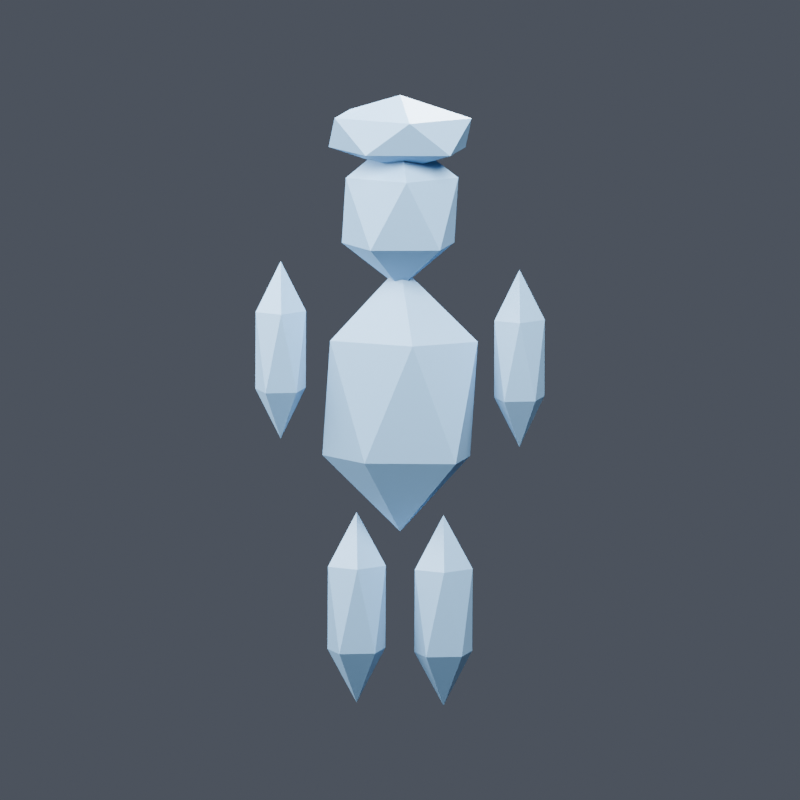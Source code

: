 # Source: scene.blend  (saved by Blender 5.1.30; exported with 4.5.12 LTS)
import bpy
from mathutils import Matrix  # noqa: F401  (used for matrix-valued properties, if any)

bpy.ops.wm.read_factory_settings(use_empty=True)
scene = bpy.context.scene
scene.name = 'Scene'

# ---- materials (node trees are filled in below, after node groups)
mat_charactermaterial = bpy.data.materials.new('CharacterMaterial')

# ---- material node trees
mat_charactermaterial.use_nodes = True; mat_charactermaterial.node_tree.nodes.clear()
_N = mat_charactermaterial.node_tree.nodes; _L = mat_charactermaterial.node_tree.links
n0 = _N.new('ShaderNodeBsdfPrincipled'); n0.name = 'Principled BSDF'; n0.location = (-200, 100)
n0.inputs[0].default_value = (0.22, 0.42, 0.65, 1.0)
n1 = _N.new('ShaderNodeOutputMaterial'); n1.name = 'Material Output'; n1.location = (200, 100)
_L.new(n0.outputs[0], n1.inputs[0])
n1.is_active_output = True

# ---- world
world_gen3d_world = bpy.data.worlds.new('gen3d_world'); scene.world = world_gen3d_world
world_gen3d_world.use_nodes = True; world_gen3d_world.node_tree.nodes.clear()
_N = world_gen3d_world.node_tree.nodes; _L = world_gen3d_world.node_tree.links
n0 = _N.new('ShaderNodeBackground'); n0.name = 'Background'; n0.location = (-200, 100)
n0.inputs[0].default_value = (0.16, 0.18, 0.23, 1.0)
n0.inputs[1].default_value = 0.5
n1 = _N.new('ShaderNodeOutputWorld'); n1.name = 'World Output'; n1.location = (200, 100)
_L.new(n0.outputs[0], n1.inputs[0])
n1.is_active_output = True

# ---- cameras
cam_gen3d_review_camera = bpy.data.cameras.new('gen3d_review_camera')
cam_gen3d_review_camera.type = 'ORTHO'
cam_gen3d_review_camera.clip_start = 0.001545
cam_gen3d_review_camera.lens = 45.0
cam_gen3d_review_camera.ortho_scale = 3.575

# ---- lights
light_gen3d_key = bpy.data.lights.new('gen3d_key', 'AREA')
light_gen3d_key.energy = 2387.0
light_gen3d_key.shape = 'DISK'
light_gen3d_key.size = 4.635
light_gen3d_fill = bpy.data.lights.new('gen3d_fill', 'AREA')
light_gen3d_fill.energy = 1432.0
light_gen3d_fill.shape = 'DISK'
light_gen3d_fill.size = 6.18
light_gen3d_rim = bpy.data.lights.new('gen3d_rim', 'AREA')
light_gen3d_rim.energy = 2149.0
light_gen3d_rim.shape = 'DISK'
light_gen3d_rim.size = 3.09

# ---- meshes
me_icosphere = bpy.data.meshes.new('Icosphere')
me_icosphere.from_pydata([(0.0, 0.0, -1.0), (0.7236, -0.5257, -0.4472), (-0.2764, -0.8506, -0.4472), (-0.8944, 0.0, -0.4472), (-0.2764, 0.8506, -0.4472), (0.7236, 0.5257, -0.4472), (0.2764, -0.8506, 0.4472), (-0.7236, -0.5257, 0.4472), (-0.7236, 0.5257, 0.4472), (0.2764, 0.8506, 0.4472), (0.8944, 0.0, 0.4472), (0.0, 0.0, 1.0)], [], [(0, 1, 2), (1, 0, 5), (0, 2, 3), (0, 3, 4), (0, 4, 5), (1, 5, 10), (2, 1, 6), (3, 2, 7), (4, 3, 8), (5, 4, 9), (1, 10, 6), (2, 6, 7), (3, 7, 8), (4, 8, 9), (5, 9, 10), (6, 10, 11), (7, 6, 11), (8, 7, 11), (9, 8, 11), (10, 9, 11)])
_uv = me_icosphere.uv_layers.new(name='UVMap')
_uv.uv.foreach_set('vector', [0.1818, 0.0, 0.2727, 0.1575, 0.09091, 0.1575, 0.2727, 0.1575, 0.3636, 0.0, 0.4545, 0.1575, 0.9091, 0.0, 1.0, 0.1575, 0.8182, 0.1575, 0.7273, 0.0, 0.8182, 0.1575, 0.6364, 0.1575, 0.5455, 0.0, 0.6364, 0.1575, 0.4545, 0.1575, 0.2727, 0.1575, 0.4545, 0.1575, 0.3636, 0.3149, 0.09091, 0.1575, 0.2727, 0.1575, 0.1818, 0.3149, 0.8182, 0.1575, 1.0, 0.1575, 0.9091, 0.3149, 0.6364, 0.1575, 0.8182, 0.1575, 0.7273, 0.3149, 0.4545, 0.1575, 0.6364, 0.1575, 0.5455, 0.3149, 0.2727, 0.1575, 0.3636, 0.3149, 0.1818, 0.3149, 0.09091, 0.1575, 0.1818, 0.3149, 0.0, 0.3149, 0.8182, 0.1575, 0.9091, 0.3149, 0.7273, 0.3149, 0.6364, 0.1575, 0.7273, 0.3149, 0.5455, 0.3149, 0.4545, 0.1575, 0.5455, 0.3149, 0.3636, 0.3149, 0.1818, 0.3149, 0.3636, 0.3149, 0.2727, 0.4724, 0.0, 0.3149, 0.1818, 0.3149, 0.09091, 0.4724, 0.7273, 0.3149, 0.9091, 0.3149, 0.8182, 0.4724, 0.5455, 0.3149, 0.7273, 0.3149, 0.6364, 0.4724, 0.3636, 0.3149, 0.5455, 0.3149, 0.4545, 0.4724])
_uv.active_render = True
_uv = me_icosphere.uv_layers.new(name='UVMap.001')
_uv.uv.foreach_set('vector', [0.0, 0.0, 0.3, 0.8, 0.6, 0.0, 0.0, 0.8, 0.3, 0.0, 0.6, 0.8, 0.0, 0.0, 0.3, 0.8, 0.6, 0.0, 0.0, 0.8, 0.3, 0.0, 0.6, 0.8, 0.0, 0.0, 0.3, 0.8, 0.6, 0.0, 0.0, 0.8, 0.3, 0.0, 0.6, 0.8, 0.0, 0.0, 0.3, 0.8, 0.6, 0.0, 0.0, 0.8, 0.3, 0.0, 0.6, 0.8, 0.0, 0.0, 0.3, 0.8, 0.6, 0.0, 0.0, 0.8, 0.3, 0.0, 0.6, 0.8, 0.0, 0.0, 0.3, 0.8, 0.6, 0.0, 0.0, 0.8, 0.3, 0.0, 0.6, 0.8, 0.0, 0.0, 0.3, 0.8, 0.6, 0.0, 0.0, 0.8, 0.3, 0.0, 0.6, 0.8, 0.0, 0.0, 0.3, 0.8, 0.6, 0.0, 0.0, 0.8, 0.3, 0.0, 0.6, 0.8, 0.0, 0.0, 0.3, 0.8, 0.6, 0.0, 0.0, 0.8, 0.3, 0.0, 0.6, 0.8, 0.0, 0.0, 0.3, 0.8, 0.6, 0.0, 0.0, 0.8, 0.3, 0.0, 0.6, 0.8])
me_icosphere.materials.append(mat_charactermaterial)
me_icosphere.update()
me_icosphere_001 = bpy.data.meshes.new('Icosphere.001')
me_icosphere_001.from_pydata([(0.0, 0.0, -1.0), (0.7236, -0.5257, -0.4472), (-0.2764, -0.8506, -0.4472), (-0.8944, 0.0, -0.4472), (-0.2764, 0.8506, -0.4472), (0.7236, 0.5257, -0.4472), (0.2764, -0.8506, 0.4472), (-0.7236, -0.5257, 0.4472), (-0.7236, 0.5257, 0.4472), (0.2764, 0.8506, 0.4472), (0.8944, 0.0, 0.4472), (0.0, 0.0, 1.0)], [], [(0, 1, 2), (1, 0, 5), (0, 2, 3), (0, 3, 4), (0, 4, 5), (1, 5, 10), (2, 1, 6), (3, 2, 7), (4, 3, 8), (5, 4, 9), (1, 10, 6), (2, 6, 7), (3, 7, 8), (4, 8, 9), (5, 9, 10), (6, 10, 11), (7, 6, 11), (8, 7, 11), (9, 8, 11), (10, 9, 11)])
_uv = me_icosphere_001.uv_layers.new(name='UVMap')
_uv.uv.foreach_set('vector', [0.1818, 0.0, 0.2727, 0.1575, 0.09091, 0.1575, 0.2727, 0.1575, 0.3636, 0.0, 0.4545, 0.1575, 0.9091, 0.0, 1.0, 0.1575, 0.8182, 0.1575, 0.7273, 0.0, 0.8182, 0.1575, 0.6364, 0.1575, 0.5455, 0.0, 0.6364, 0.1575, 0.4545, 0.1575, 0.2727, 0.1575, 0.4545, 0.1575, 0.3636, 0.3149, 0.09091, 0.1575, 0.2727, 0.1575, 0.1818, 0.3149, 0.8182, 0.1575, 1.0, 0.1575, 0.9091, 0.3149, 0.6364, 0.1575, 0.8182, 0.1575, 0.7273, 0.3149, 0.4545, 0.1575, 0.6364, 0.1575, 0.5455, 0.3149, 0.2727, 0.1575, 0.3636, 0.3149, 0.1818, 0.3149, 0.09091, 0.1575, 0.1818, 0.3149, 0.0, 0.3149, 0.8182, 0.1575, 0.9091, 0.3149, 0.7273, 0.3149, 0.6364, 0.1575, 0.7273, 0.3149, 0.5455, 0.3149, 0.4545, 0.1575, 0.5455, 0.3149, 0.3636, 0.3149, 0.1818, 0.3149, 0.3636, 0.3149, 0.2727, 0.4724, 0.0, 0.3149, 0.1818, 0.3149, 0.09091, 0.4724, 0.7273, 0.3149, 0.9091, 0.3149, 0.8182, 0.4724, 0.5455, 0.3149, 0.7273, 0.3149, 0.6364, 0.4724, 0.3636, 0.3149, 0.5455, 0.3149, 0.4545, 0.4724])
_uv.active_render = True
_uv = me_icosphere_001.uv_layers.new(name='UVMap.001')
_uv.uv.foreach_set('vector', [0.0, 0.0, 0.3, 0.8, 0.6, 0.0, 0.0, 0.8, 0.3, 0.0, 0.6, 0.8, 0.0, 0.0, 0.3, 0.8, 0.6, 0.0, 0.0, 0.8, 0.3, 0.0, 0.6, 0.8, 0.0, 0.0, 0.3, 0.8, 0.6, 0.0, 0.0, 0.8, 0.3, 0.0, 0.6, 0.8, 0.0, 0.0, 0.3, 0.8, 0.6, 0.0, 0.0, 0.8, 0.3, 0.0, 0.6, 0.8, 0.0, 0.0, 0.3, 0.8, 0.6, 0.0, 0.0, 0.8, 0.3, 0.0, 0.6, 0.8, 0.0, 0.0, 0.3, 0.8, 0.6, 0.0, 0.0, 0.8, 0.3, 0.0, 0.6, 0.8, 0.0, 0.0, 0.3, 0.8, 0.6, 0.0, 0.0, 0.8, 0.3, 0.0, 0.6, 0.8, 0.0, 0.0, 0.3, 0.8, 0.6, 0.0, 0.0, 0.8, 0.3, 0.0, 0.6, 0.8, 0.0, 0.0, 0.3, 0.8, 0.6, 0.0, 0.0, 0.8, 0.3, 0.0, 0.6, 0.8, 0.0, 0.0, 0.3, 0.8, 0.6, 0.0, 0.0, 0.8, 0.3, 0.0, 0.6, 0.8])
me_icosphere_001.materials.append(mat_charactermaterial)
me_icosphere_001.update()
me_icosphere_002 = bpy.data.meshes.new('Icosphere.002')
me_icosphere_002.from_pydata([(0.0, 0.0, -1.0), (0.8321, -0.5257, -0.4472), (-0.3178, -0.8506, -0.4472), (-1.029, 0.0, -0.4472), (-0.3178, 0.8506, -0.4472), (0.8321, 0.5257, -0.4472), (0.3178, -0.8506, 0.4472), (-0.8321, -0.5257, 0.4472), (-0.8321, 0.5257, 0.4472), (0.3178, 0.8506, 0.4472), (1.029, 0.0, 0.4472), (0.0, 0.0, 1.0)], [], [(0, 1, 2), (1, 0, 5), (0, 2, 3), (0, 3, 4), (0, 4, 5), (1, 5, 10), (2, 1, 6), (3, 2, 7), (4, 3, 8), (5, 4, 9), (1, 10, 6), (2, 6, 7), (3, 7, 8), (4, 8, 9), (5, 9, 10), (6, 10, 11), (7, 6, 11), (8, 7, 11), (9, 8, 11), (10, 9, 11)])
_uv = me_icosphere_002.uv_layers.new(name='UVMap')
_uv.uv.foreach_set('vector', [0.1818, 0.0, 0.2727, 0.1575, 0.09091, 0.1575, 0.2727, 0.1575, 0.3636, 0.0, 0.4545, 0.1575, 0.9091, 0.0, 1.0, 0.1575, 0.8182, 0.1575, 0.7273, 0.0, 0.8182, 0.1575, 0.6364, 0.1575, 0.5455, 0.0, 0.6364, 0.1575, 0.4545, 0.1575, 0.2727, 0.1575, 0.4545, 0.1575, 0.3636, 0.3149, 0.09091, 0.1575, 0.2727, 0.1575, 0.1818, 0.3149, 0.8182, 0.1575, 1.0, 0.1575, 0.9091, 0.3149, 0.6364, 0.1575, 0.8182, 0.1575, 0.7273, 0.3149, 0.4545, 0.1575, 0.6364, 0.1575, 0.5455, 0.3149, 0.2727, 0.1575, 0.3636, 0.3149, 0.1818, 0.3149, 0.09091, 0.1575, 0.1818, 0.3149, 0.0, 0.3149, 0.8182, 0.1575, 0.9091, 0.3149, 0.7273, 0.3149, 0.6364, 0.1575, 0.7273, 0.3149, 0.5455, 0.3149, 0.4545, 0.1575, 0.5455, 0.3149, 0.3636, 0.3149, 0.1818, 0.3149, 0.3636, 0.3149, 0.2727, 0.4724, 0.0, 0.3149, 0.1818, 0.3149, 0.09091, 0.4724, 0.7273, 0.3149, 0.9091, 0.3149, 0.8182, 0.4724, 0.5455, 0.3149, 0.7273, 0.3149, 0.6364, 0.4724, 0.3636, 0.3149, 0.5455, 0.3149, 0.4545, 0.4724])
_uv.active_render = True
_uv = me_icosphere_002.uv_layers.new(name='UVMap.001')
_uv.uv.foreach_set('vector', [0.0, 0.0, 0.3, 0.8, 0.6, 0.0, 0.0, 0.8, 0.3, 0.0, 0.6, 0.8, 0.0, 0.0, 0.3, 0.8, 0.6, 0.0, 0.0, 0.8, 0.3, 0.0, 0.6, 0.8, 0.0, 0.0, 0.3, 0.8, 0.6, 0.0, 0.0, 0.8, 0.3, 0.0, 0.6, 0.8, 0.0, 0.0, 0.3, 0.8, 0.6, 0.0, 0.0, 0.8, 0.3, 0.0, 0.6, 0.8, 0.0, 0.0, 0.3, 0.8, 0.6, 0.0, 0.0, 0.8, 0.3, 0.0, 0.6, 0.8, 0.0, 0.0, 0.3, 0.8, 0.6, 0.0, 0.0, 0.8, 0.3, 0.0, 0.6, 0.8, 0.0, 0.0, 0.3, 0.8, 0.6, 0.0, 0.0, 0.8, 0.3, 0.0, 0.6, 0.8, 0.0, 0.0, 0.3, 0.8, 0.6, 0.0, 0.0, 0.8, 0.3, 0.0, 0.6, 0.8, 0.0, 0.0, 0.3, 0.8, 0.6, 0.0, 0.0, 0.8, 0.3, 0.0, 0.6, 0.8, 0.0, 0.0, 0.3, 0.8, 0.6, 0.0, 0.0, 0.8, 0.3, 0.0, 0.6, 0.8])
me_icosphere_002.materials.append(mat_charactermaterial)
me_icosphere_002.update()
me_icosphere_003 = bpy.data.meshes.new('Icosphere.003')
me_icosphere_003.from_pydata([(0.0, 0.0, -1.0), (0.7236, -0.5257, -0.4472), (-0.2764, -0.8506, -0.4472), (-0.8944, 0.0, -0.4472), (-0.2764, 0.8506, -0.4472), (0.7236, 0.5257, -0.4472), (0.2764, -0.8506, 0.4472), (-0.7236, -0.5257, 0.4472), (-0.7236, 0.5257, 0.4472), (0.2764, 0.8506, 0.4472), (0.8944, 0.0, 0.4472), (0.0, 0.0, 1.0)], [], [(0, 1, 2), (1, 0, 5), (0, 2, 3), (0, 3, 4), (0, 4, 5), (1, 5, 10), (2, 1, 6), (3, 2, 7), (4, 3, 8), (5, 4, 9), (1, 10, 6), (2, 6, 7), (3, 7, 8), (4, 8, 9), (5, 9, 10), (6, 10, 11), (7, 6, 11), (8, 7, 11), (9, 8, 11), (10, 9, 11)])
_uv = me_icosphere_003.uv_layers.new(name='UVMap')
_uv.uv.foreach_set('vector', [0.1818, 0.0, 0.2727, 0.1575, 0.09091, 0.1575, 0.2727, 0.1575, 0.3636, 0.0, 0.4545, 0.1575, 0.9091, 0.0, 1.0, 0.1575, 0.8182, 0.1575, 0.7273, 0.0, 0.8182, 0.1575, 0.6364, 0.1575, 0.5455, 0.0, 0.6364, 0.1575, 0.4545, 0.1575, 0.2727, 0.1575, 0.4545, 0.1575, 0.3636, 0.3149, 0.09091, 0.1575, 0.2727, 0.1575, 0.1818, 0.3149, 0.8182, 0.1575, 1.0, 0.1575, 0.9091, 0.3149, 0.6364, 0.1575, 0.8182, 0.1575, 0.7273, 0.3149, 0.4545, 0.1575, 0.6364, 0.1575, 0.5455, 0.3149, 0.2727, 0.1575, 0.3636, 0.3149, 0.1818, 0.3149, 0.09091, 0.1575, 0.1818, 0.3149, 0.0, 0.3149, 0.8182, 0.1575, 0.9091, 0.3149, 0.7273, 0.3149, 0.6364, 0.1575, 0.7273, 0.3149, 0.5455, 0.3149, 0.4545, 0.1575, 0.5455, 0.3149, 0.3636, 0.3149, 0.1818, 0.3149, 0.3636, 0.3149, 0.2727, 0.4724, 0.0, 0.3149, 0.1818, 0.3149, 0.09091, 0.4724, 0.7273, 0.3149, 0.9091, 0.3149, 0.8182, 0.4724, 0.5455, 0.3149, 0.7273, 0.3149, 0.6364, 0.4724, 0.3636, 0.3149, 0.5455, 0.3149, 0.4545, 0.4724])
_uv.active_render = True
_uv = me_icosphere_003.uv_layers.new(name='UVMap.001')
_uv.uv.foreach_set('vector', [0.0, 0.0, 0.3, 0.8, 0.6, 0.0, 0.0, 0.8, 0.3, 0.0, 0.6, 0.8, 0.0, 0.0, 0.3, 0.8, 0.6, 0.0, 0.0, 0.8, 0.3, 0.0, 0.6, 0.8, 0.0, 0.0, 0.3, 0.8, 0.6, 0.0, 0.0, 0.8, 0.3, 0.0, 0.6, 0.8, 0.0, 0.0, 0.3, 0.8, 0.6, 0.0, 0.0, 0.8, 0.3, 0.0, 0.6, 0.8, 0.0, 0.0, 0.3, 0.8, 0.6, 0.0, 0.0, 0.8, 0.3, 0.0, 0.6, 0.8, 0.0, 0.0, 0.3, 0.8, 0.6, 0.0, 0.0, 0.8, 0.3, 0.0, 0.6, 0.8, 0.0, 0.0, 0.3, 0.8, 0.6, 0.0, 0.0, 0.8, 0.3, 0.0, 0.6, 0.8, 0.0, 0.0, 0.3, 0.8, 0.6, 0.0, 0.0, 0.8, 0.3, 0.0, 0.6, 0.8, 0.0, 0.0, 0.3, 0.8, 0.6, 0.0, 0.0, 0.8, 0.3, 0.0, 0.6, 0.8, 0.0, 0.0, 0.3, 0.8, 0.6, 0.0, 0.0, 0.8, 0.3, 0.0, 0.6, 0.8])
me_icosphere_003.materials.append(mat_charactermaterial)
me_icosphere_003.update()
me_icosphere_004 = bpy.data.meshes.new('Icosphere.004')
me_icosphere_004.from_pydata([(0.0, 0.0, -1.0), (0.7236, -0.5257, -0.4472), (-0.2764, -0.8506, -0.4472), (-0.8944, 0.0, -0.4472), (-0.2764, 0.8506, -0.4472), (0.7236, 0.5257, -0.4472), (0.2764, -0.8506, 0.4472), (-0.7236, -0.5257, 0.4472), (-0.7236, 0.5257, 0.4472), (0.2764, 0.8506, 0.4472), (0.8944, 0.0, 0.4472), (0.0, 0.0, 1.0)], [], [(0, 1, 2), (1, 0, 5), (0, 2, 3), (0, 3, 4), (0, 4, 5), (1, 5, 10), (2, 1, 6), (3, 2, 7), (4, 3, 8), (5, 4, 9), (1, 10, 6), (2, 6, 7), (3, 7, 8), (4, 8, 9), (5, 9, 10), (6, 10, 11), (7, 6, 11), (8, 7, 11), (9, 8, 11), (10, 9, 11)])
_uv = me_icosphere_004.uv_layers.new(name='UVMap')
_uv.uv.foreach_set('vector', [0.1818, 0.0, 0.2727, 0.1575, 0.09091, 0.1575, 0.2727, 0.1575, 0.3636, 0.0, 0.4545, 0.1575, 0.9091, 0.0, 1.0, 0.1575, 0.8182, 0.1575, 0.7273, 0.0, 0.8182, 0.1575, 0.6364, 0.1575, 0.5455, 0.0, 0.6364, 0.1575, 0.4545, 0.1575, 0.2727, 0.1575, 0.4545, 0.1575, 0.3636, 0.3149, 0.09091, 0.1575, 0.2727, 0.1575, 0.1818, 0.3149, 0.8182, 0.1575, 1.0, 0.1575, 0.9091, 0.3149, 0.6364, 0.1575, 0.8182, 0.1575, 0.7273, 0.3149, 0.4545, 0.1575, 0.6364, 0.1575, 0.5455, 0.3149, 0.2727, 0.1575, 0.3636, 0.3149, 0.1818, 0.3149, 0.09091, 0.1575, 0.1818, 0.3149, 0.0, 0.3149, 0.8182, 0.1575, 0.9091, 0.3149, 0.7273, 0.3149, 0.6364, 0.1575, 0.7273, 0.3149, 0.5455, 0.3149, 0.4545, 0.1575, 0.5455, 0.3149, 0.3636, 0.3149, 0.1818, 0.3149, 0.3636, 0.3149, 0.2727, 0.4724, 0.0, 0.3149, 0.1818, 0.3149, 0.09091, 0.4724, 0.7273, 0.3149, 0.9091, 0.3149, 0.8182, 0.4724, 0.5455, 0.3149, 0.7273, 0.3149, 0.6364, 0.4724, 0.3636, 0.3149, 0.5455, 0.3149, 0.4545, 0.4724])
_uv.active_render = True
_uv = me_icosphere_004.uv_layers.new(name='UVMap.001')
_uv.uv.foreach_set('vector', [0.0, 0.0, 0.3, 0.8, 0.6, 0.0, 0.0, 0.8, 0.3, 0.0, 0.6, 0.8, 0.0, 0.0, 0.3, 0.8, 0.6, 0.0, 0.0, 0.8, 0.3, 0.0, 0.6, 0.8, 0.0, 0.0, 0.3, 0.8, 0.6, 0.0, 0.0, 0.8, 0.3, 0.0, 0.6, 0.8, 0.0, 0.0, 0.3, 0.8, 0.6, 0.0, 0.0, 0.8, 0.3, 0.0, 0.6, 0.8, 0.0, 0.0, 0.3, 0.8, 0.6, 0.0, 0.0, 0.8, 0.3, 0.0, 0.6, 0.8, 0.0, 0.0, 0.3, 0.8, 0.6, 0.0, 0.0, 0.8, 0.3, 0.0, 0.6, 0.8, 0.0, 0.0, 0.3, 0.8, 0.6, 0.0, 0.0, 0.8, 0.3, 0.0, 0.6, 0.8, 0.0, 0.0, 0.3, 0.8, 0.6, 0.0, 0.0, 0.8, 0.3, 0.0, 0.6, 0.8, 0.0, 0.0, 0.3, 0.8, 0.6, 0.0, 0.0, 0.8, 0.3, 0.0, 0.6, 0.8, 0.0, 0.0, 0.3, 0.8, 0.6, 0.0, 0.0, 0.8, 0.3, 0.0, 0.6, 0.8])
me_icosphere_004.materials.append(mat_charactermaterial)
me_icosphere_004.update()
me_icosphere_005 = bpy.data.meshes.new('Icosphere.005')
me_icosphere_005.from_pydata([(0.0, 0.0, -1.0), (0.7236, -0.5257, -0.4472), (-0.2764, -0.8506, -0.4472), (-0.8944, 0.0, -0.4472), (-0.2764, 0.8506, -0.4472), (0.7236, 0.5257, -0.4472), (0.2764, -0.8506, 0.4472), (-0.7236, -0.5257, 0.4472), (-0.7236, 0.5257, 0.4472), (0.2764, 0.8506, 0.4472), (0.8944, 0.0, 0.4472), (0.0, 0.0, 1.0)], [], [(0, 1, 2), (1, 0, 5), (0, 2, 3), (0, 3, 4), (0, 4, 5), (1, 5, 10), (2, 1, 6), (3, 2, 7), (4, 3, 8), (5, 4, 9), (1, 10, 6), (2, 6, 7), (3, 7, 8), (4, 8, 9), (5, 9, 10), (6, 10, 11), (7, 6, 11), (8, 7, 11), (9, 8, 11), (10, 9, 11)])
_uv = me_icosphere_005.uv_layers.new(name='UVMap')
_uv.uv.foreach_set('vector', [0.1818, 0.0, 0.2727, 0.1575, 0.09091, 0.1575, 0.2727, 0.1575, 0.3636, 0.0, 0.4545, 0.1575, 0.9091, 0.0, 1.0, 0.1575, 0.8182, 0.1575, 0.7273, 0.0, 0.8182, 0.1575, 0.6364, 0.1575, 0.5455, 0.0, 0.6364, 0.1575, 0.4545, 0.1575, 0.2727, 0.1575, 0.4545, 0.1575, 0.3636, 0.3149, 0.09091, 0.1575, 0.2727, 0.1575, 0.1818, 0.3149, 0.8182, 0.1575, 1.0, 0.1575, 0.9091, 0.3149, 0.6364, 0.1575, 0.8182, 0.1575, 0.7273, 0.3149, 0.4545, 0.1575, 0.6364, 0.1575, 0.5455, 0.3149, 0.2727, 0.1575, 0.3636, 0.3149, 0.1818, 0.3149, 0.09091, 0.1575, 0.1818, 0.3149, 0.0, 0.3149, 0.8182, 0.1575, 0.9091, 0.3149, 0.7273, 0.3149, 0.6364, 0.1575, 0.7273, 0.3149, 0.5455, 0.3149, 0.4545, 0.1575, 0.5455, 0.3149, 0.3636, 0.3149, 0.1818, 0.3149, 0.3636, 0.3149, 0.2727, 0.4724, 0.0, 0.3149, 0.1818, 0.3149, 0.09091, 0.4724, 0.7273, 0.3149, 0.9091, 0.3149, 0.8182, 0.4724, 0.5455, 0.3149, 0.7273, 0.3149, 0.6364, 0.4724, 0.3636, 0.3149, 0.5455, 0.3149, 0.4545, 0.4724])
_uv.active_render = True
_uv = me_icosphere_005.uv_layers.new(name='UVMap.001')
_uv.uv.foreach_set('vector', [0.0, 0.0, 0.3, 0.8, 0.6, 0.0, 0.0, 0.8, 0.3, 0.0, 0.6, 0.8, 0.0, 0.0, 0.3, 0.8, 0.6, 0.0, 0.0, 0.8, 0.3, 0.0, 0.6, 0.8, 0.0, 0.0, 0.3, 0.8, 0.6, 0.0, 0.0, 0.8, 0.3, 0.0, 0.6, 0.8, 0.0, 0.0, 0.3, 0.8, 0.6, 0.0, 0.0, 0.8, 0.3, 0.0, 0.6, 0.8, 0.0, 0.0, 0.3, 0.8, 0.6, 0.0, 0.0, 0.8, 0.3, 0.0, 0.6, 0.8, 0.0, 0.0, 0.3, 0.8, 0.6, 0.0, 0.0, 0.8, 0.3, 0.0, 0.6, 0.8, 0.0, 0.0, 0.3, 0.8, 0.6, 0.0, 0.0, 0.8, 0.3, 0.0, 0.6, 0.8, 0.0, 0.0, 0.3, 0.8, 0.6, 0.0, 0.0, 0.8, 0.3, 0.0, 0.6, 0.8, 0.0, 0.0, 0.3, 0.8, 0.6, 0.0, 0.0, 0.8, 0.3, 0.0, 0.6, 0.8, 0.0, 0.0, 0.3, 0.8, 0.6, 0.0, 0.0, 0.8, 0.3, 0.0, 0.6, 0.8])
me_icosphere_005.materials.append(mat_charactermaterial)
me_icosphere_005.update()
me_icosphere_006 = bpy.data.meshes.new('Icosphere.006')
me_icosphere_006.from_pydata([(0.0, 0.0, -1.0), (0.7236, -0.5257, -0.4472), (-0.2764, -0.8506, -0.4472), (-0.8944, 0.0, -0.4472), (-0.2764, 0.8506, -0.4472), (0.7236, 0.5257, -0.4472), (0.2764, -0.8506, 0.4472), (-0.7236, -0.5257, 0.4472), (-0.7236, 0.5257, 0.4472), (0.2764, 0.8506, 0.4472), (0.8944, 0.0, 0.4472), (0.0, 0.0, 1.0)], [], [(0, 1, 2), (1, 0, 5), (0, 2, 3), (0, 3, 4), (0, 4, 5), (1, 5, 10), (2, 1, 6), (3, 2, 7), (4, 3, 8), (5, 4, 9), (1, 10, 6), (2, 6, 7), (3, 7, 8), (4, 8, 9), (5, 9, 10), (6, 10, 11), (7, 6, 11), (8, 7, 11), (9, 8, 11), (10, 9, 11)])
_uv = me_icosphere_006.uv_layers.new(name='UVMap')
_uv.uv.foreach_set('vector', [0.1818, 0.0, 0.2727, 0.1575, 0.09091, 0.1575, 0.2727, 0.1575, 0.3636, 0.0, 0.4545, 0.1575, 0.9091, 0.0, 1.0, 0.1575, 0.8182, 0.1575, 0.7273, 0.0, 0.8182, 0.1575, 0.6364, 0.1575, 0.5455, 0.0, 0.6364, 0.1575, 0.4545, 0.1575, 0.2727, 0.1575, 0.4545, 0.1575, 0.3636, 0.3149, 0.09091, 0.1575, 0.2727, 0.1575, 0.1818, 0.3149, 0.8182, 0.1575, 1.0, 0.1575, 0.9091, 0.3149, 0.6364, 0.1575, 0.8182, 0.1575, 0.7273, 0.3149, 0.4545, 0.1575, 0.6364, 0.1575, 0.5455, 0.3149, 0.2727, 0.1575, 0.3636, 0.3149, 0.1818, 0.3149, 0.09091, 0.1575, 0.1818, 0.3149, 0.0, 0.3149, 0.8182, 0.1575, 0.9091, 0.3149, 0.7273, 0.3149, 0.6364, 0.1575, 0.7273, 0.3149, 0.5455, 0.3149, 0.4545, 0.1575, 0.5455, 0.3149, 0.3636, 0.3149, 0.1818, 0.3149, 0.3636, 0.3149, 0.2727, 0.4724, 0.0, 0.3149, 0.1818, 0.3149, 0.09091, 0.4724, 0.7273, 0.3149, 0.9091, 0.3149, 0.8182, 0.4724, 0.5455, 0.3149, 0.7273, 0.3149, 0.6364, 0.4724, 0.3636, 0.3149, 0.5455, 0.3149, 0.4545, 0.4724])
_uv.active_render = True
_uv = me_icosphere_006.uv_layers.new(name='UVMap.001')
_uv.uv.foreach_set('vector', [0.0, 0.0, 0.3, 0.8, 0.6, 0.0, 0.0, 0.8, 0.3, 0.0, 0.6, 0.8, 0.0, 0.0, 0.3, 0.8, 0.6, 0.0, 0.0, 0.8, 0.3, 0.0, 0.6, 0.8, 0.0, 0.0, 0.3, 0.8, 0.6, 0.0, 0.0, 0.8, 0.3, 0.0, 0.6, 0.8, 0.0, 0.0, 0.3, 0.8, 0.6, 0.0, 0.0, 0.8, 0.3, 0.0, 0.6, 0.8, 0.0, 0.0, 0.3, 0.8, 0.6, 0.0, 0.0, 0.8, 0.3, 0.0, 0.6, 0.8, 0.0, 0.0, 0.3, 0.8, 0.6, 0.0, 0.0, 0.8, 0.3, 0.0, 0.6, 0.8, 0.0, 0.0, 0.3, 0.8, 0.6, 0.0, 0.0, 0.8, 0.3, 0.0, 0.6, 0.8, 0.0, 0.0, 0.3, 0.8, 0.6, 0.0, 0.0, 0.8, 0.3, 0.0, 0.6, 0.8, 0.0, 0.0, 0.3, 0.8, 0.6, 0.0, 0.0, 0.8, 0.3, 0.0, 0.6, 0.8, 0.0, 0.0, 0.3, 0.8, 0.6, 0.0, 0.0, 0.8, 0.3, 0.0, 0.6, 0.8])
me_icosphere_006.materials.append(mat_charactermaterial)
me_icosphere_006.update()
arm_skeleton = bpy.data.armatures.new('Skeleton')  # bones are not reproduced

# ---- objects
ob_rig = bpy.data.objects.new('Rig', arm_skeleton)
ob_body = bpy.data.objects.new('Body', me_icosphere)
ob_headmesh = bpy.data.objects.new('HeadMesh', me_icosphere_001)
ob_hair = bpy.data.objects.new('Hair', me_icosphere_002)
ob_armmesh_l = bpy.data.objects.new('ArmMesh.L', me_icosphere_003)
ob_armmesh_r = bpy.data.objects.new('ArmMesh.R', me_icosphere_004)
ob_legmesh_l = bpy.data.objects.new('LegMesh.L', me_icosphere_005)
ob_legmesh_r = bpy.data.objects.new('LegMesh.R', me_icosphere_006)
ob_gen3d_review_camera = bpy.data.objects.new('gen3d_review_camera', cam_gen3d_review_camera)
ob_gen3d_key = bpy.data.objects.new('gen3d_key', light_gen3d_key)
ob_gen3d_fill = bpy.data.objects.new('gen3d_fill', light_gen3d_fill)
ob_gen3d_rim = bpy.data.objects.new('gen3d_rim', light_gen3d_rim)

# ---- transforms, parenting, visibility, modifiers, constraints
ob_rig.location = (0.0, 0.0, 0.0)
ob_body.parent = ob_rig
ob_body.location = (0.0, 0.0, 0.7)
ob_body.scale = (0.4, 0.25, 0.6)
_vg = ob_body.vertex_groups.new(name='Root')
_vg.add([0, 1, 2, 3, 4, 5, 6, 7, 8, 9, 10, 11], 1.0, 'REPLACE')
_m = ob_body.modifiers.new('Skin', 'ARMATURE')
_m.object = ob_rig
ob_headmesh.parent = ob_rig
ob_headmesh.location = (0.0, 0.0, 1.55)
ob_headmesh.scale = (0.3, 0.25, 0.35)
_vg = ob_headmesh.vertex_groups.new(name='Head')
_vg.add([0, 1, 2, 3, 4, 5, 6, 7, 8, 9, 10, 11], 1.0, 'REPLACE')
_m = ob_headmesh.modifiers.new('Skin', 'ARMATURE')
_m.object = ob_rig
ob_hair.location = (0.0, 0.0, 1.9)
ob_hair.scale = (0.32, 0.27, 0.17)
ob_armmesh_l.parent = ob_rig
ob_armmesh_l.location = (0.55, 0.0, 0.9)
ob_armmesh_l.scale = (0.13, 0.16, 0.4)
_vg = ob_armmesh_l.vertex_groups.new(name='Arm.L')
_vg.add([0, 1, 2, 3, 4, 5, 6, 7, 8, 9, 10, 11], 1.0, 'REPLACE')
_m = ob_armmesh_l.modifiers.new('Skin', 'ARMATURE')
_m.object = ob_rig
ob_armmesh_r.parent = ob_rig
ob_armmesh_r.location = (-0.55, 0.0, 0.9)
ob_armmesh_r.scale = (0.13, 0.16, 0.4)
_vg = ob_armmesh_r.vertex_groups.new(name='Arm.R')
_vg.add([0, 1, 2, 3, 4, 5, 6, 7, 8, 9, 10, 11], 1.0, 'REPLACE')
_m = ob_armmesh_r.modifiers.new('Skin', 'ARMATURE')
_m.object = ob_rig
ob_legmesh_l.parent = ob_rig
ob_legmesh_l.location = (0.2, 0.0, -0.25)
ob_legmesh_l.scale = (0.15, 0.18, 0.43)
_vg = ob_legmesh_l.vertex_groups.new(name='Leg.L')
_vg.add([0, 1, 2, 3, 4, 5, 6, 7, 8, 9, 10, 11], 1.0, 'REPLACE')
_m = ob_legmesh_l.modifiers.new('Skin', 'ARMATURE')
_m.object = ob_rig
ob_legmesh_r.parent = ob_rig
ob_legmesh_r.location = (-0.2, 0.0, -0.25)
ob_legmesh_r.scale = (0.15, 0.18, 0.43)
_vg = ob_legmesh_r.vertex_groups.new(name='Leg.R')
_vg.add([0, 1, 2, 3, 4, 5, 6, 7, 8, 9, 10, 11], 1.0, 'REPLACE')
_m = ob_legmesh_r.modifiers.new('Skin', 'ARMATURE')
_m.object = ob_rig
ob_gen3d_review_camera.location = (1.409, -5.637, 1.54)
ob_gen3d_review_camera.rotation_euler = (1.426, 5.65e-08, 0.245)
ob_gen3d_key.location = (3.09, -4.635, 6.875)
ob_gen3d_key.rotation_euler = (0.7336, -6.018e-08, 0.588)
ob_gen3d_fill.location = (-4.635, -1.545, 3.785)
ob_gen3d_fill.rotation_euler = (1.007, -3.673e-08, -1.249)
ob_gen3d_rim.location = (0.0, 4.635, 5.33)
ob_gen3d_rim.rotation_euler = (0.7854, -1.068e-07, -3.142)

# ---- collection membership
scene.collection.objects.link(ob_rig)
scene.collection.objects.link(ob_body)
scene.collection.objects.link(ob_headmesh)
scene.collection.objects.link(ob_hair)
scene.collection.objects.link(ob_armmesh_l)
scene.collection.objects.link(ob_armmesh_r)
scene.collection.objects.link(ob_legmesh_l)
scene.collection.objects.link(ob_legmesh_r)
scene.collection.objects.link(ob_gen3d_review_camera)
scene.collection.objects.link(ob_gen3d_key)
scene.collection.objects.link(ob_gen3d_fill)
scene.collection.objects.link(ob_gen3d_rim)

# ---- scene / render settings (as saved in the file)
scene.camera = ob_gen3d_review_camera
scene.frame_start = 1; scene.frame_end = 250; scene.frame_set(1)
scene.render.engine = 'CYCLES'
scene.render.resolution_x = 512
scene.render.resolution_y = 512
scene.render.bake_bias = 0.0
scene.render.bake_samples = 0
scene.cycles.samples = 16
scene.cycles.sampling_pattern = 'TABULATED_SOBOL'
scene.eevee.use_volume_custom_range = False
bpy.context.view_layer.update()
